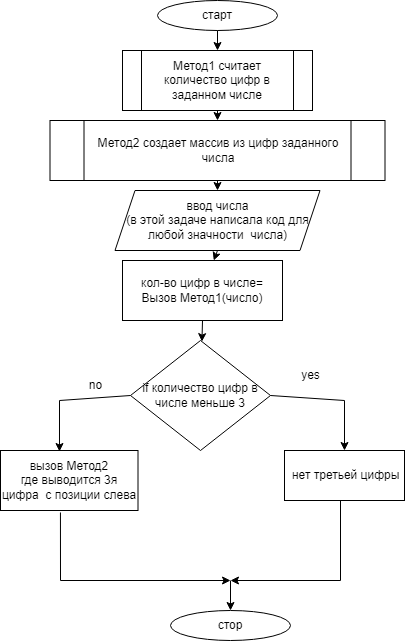

The diagram above was exported from draw.io. Its source (the exported page's mxGraphModel, read from the mxfile embedded in the PNG):
<mxGraphModel dx="868" dy="393" grid="1" gridSize="10" guides="1" tooltips="1" connect="1" arrows="1" fold="1" page="1" pageScale="1" pageWidth="827" pageHeight="1169" math="0" shadow="0">
  <root>
    <mxCell id="0" />
    <mxCell id="1" parent="0" />
    <mxCell id="R4JCMu8QyQq3cxeQVKGS-1" value="старт" style="ellipse;whiteSpace=wrap;html=1;" vertex="1" parent="1">
      <mxGeometry x="250" y="10" width="120" height="30" as="geometry" />
    </mxCell>
    <mxCell id="R4JCMu8QyQq3cxeQVKGS-2" value="Метод1 считает количество цифр в заданном числе" style="shape=process;whiteSpace=wrap;html=1;backgroundOutline=1;" vertex="1" parent="1">
      <mxGeometry x="215" y="60" width="190" height="60" as="geometry" />
    </mxCell>
    <mxCell id="R4JCMu8QyQq3cxeQVKGS-3" value="Метод2 создает массив из цифр заданного числа" style="shape=process;whiteSpace=wrap;html=1;backgroundOutline=1;" vertex="1" parent="1">
      <mxGeometry x="142.5" y="130" width="335" height="60" as="geometry" />
    </mxCell>
    <mxCell id="R4JCMu8QyQq3cxeQVKGS-4" value="ввод числа&lt;br&gt;(в этой задаче написала код для любой значности&amp;nbsp; числа)" style="shape=parallelogram;perimeter=parallelogramPerimeter;whiteSpace=wrap;html=1;fixedSize=1;" vertex="1" parent="1">
      <mxGeometry x="207.5" y="200" width="205" height="60" as="geometry" />
    </mxCell>
    <mxCell id="R4JCMu8QyQq3cxeQVKGS-5" value="кол-во цифр в числе= Вызов Метод1(число)" style="rounded=0;whiteSpace=wrap;html=1;" vertex="1" parent="1">
      <mxGeometry x="215" y="270" width="160" height="60" as="geometry" />
    </mxCell>
    <mxCell id="R4JCMu8QyQq3cxeQVKGS-6" value="&amp;nbsp;нет третьей цифры" style="rounded=0;whiteSpace=wrap;html=1;" vertex="1" parent="1">
      <mxGeometry x="377" y="460" width="120" height="50" as="geometry" />
    </mxCell>
    <mxCell id="R4JCMu8QyQq3cxeQVKGS-13" value="if количество цифр в числе меньше 3" style="rhombus;whiteSpace=wrap;html=1;" vertex="1" parent="1">
      <mxGeometry x="223" y="350" width="140" height="110" as="geometry" />
    </mxCell>
    <mxCell id="R4JCMu8QyQq3cxeQVKGS-14" value="вызов Метод2&lt;br&gt;где выводится 3я цифра&amp;nbsp; с позиции слева" style="rounded=0;whiteSpace=wrap;html=1;" vertex="1" parent="1">
      <mxGeometry x="93" y="460" width="137.5" height="60" as="geometry" />
    </mxCell>
    <mxCell id="R4JCMu8QyQq3cxeQVKGS-15" value="" style="endArrow=classic;html=1;rounded=0;exitX=0.5;exitY=1;exitDx=0;exitDy=0;entryX=0.5;entryY=0;entryDx=0;entryDy=0;" edge="1" parent="1" source="R4JCMu8QyQq3cxeQVKGS-1" target="R4JCMu8QyQq3cxeQVKGS-2">
      <mxGeometry width="50" height="50" relative="1" as="geometry">
        <mxPoint x="390" y="90" as="sourcePoint" />
        <mxPoint x="440" y="40" as="targetPoint" />
      </mxGeometry>
    </mxCell>
    <mxCell id="R4JCMu8QyQq3cxeQVKGS-16" value="" style="endArrow=classic;html=1;rounded=0;exitX=0.5;exitY=1;exitDx=0;exitDy=0;entryX=0.5;entryY=0;entryDx=0;entryDy=0;" edge="1" parent="1" source="R4JCMu8QyQq3cxeQVKGS-2" target="R4JCMu8QyQq3cxeQVKGS-3">
      <mxGeometry width="50" height="50" relative="1" as="geometry">
        <mxPoint x="390" y="290" as="sourcePoint" />
        <mxPoint x="440" y="240" as="targetPoint" />
      </mxGeometry>
    </mxCell>
    <mxCell id="R4JCMu8QyQq3cxeQVKGS-17" value="" style="endArrow=classic;html=1;rounded=0;exitX=0.5;exitY=1;exitDx=0;exitDy=0;" edge="1" parent="1" source="R4JCMu8QyQq3cxeQVKGS-3" target="R4JCMu8QyQq3cxeQVKGS-4">
      <mxGeometry width="50" height="50" relative="1" as="geometry">
        <mxPoint x="390" y="290" as="sourcePoint" />
        <mxPoint x="440" y="240" as="targetPoint" />
      </mxGeometry>
    </mxCell>
    <mxCell id="R4JCMu8QyQq3cxeQVKGS-18" value="" style="endArrow=classic;html=1;rounded=0;exitX=0.5;exitY=1;exitDx=0;exitDy=0;" edge="1" parent="1" source="R4JCMu8QyQq3cxeQVKGS-4" target="R4JCMu8QyQq3cxeQVKGS-5">
      <mxGeometry width="50" height="50" relative="1" as="geometry">
        <mxPoint x="390" y="290" as="sourcePoint" />
        <mxPoint x="440" y="240" as="targetPoint" />
      </mxGeometry>
    </mxCell>
    <mxCell id="R4JCMu8QyQq3cxeQVKGS-19" value="" style="endArrow=classic;html=1;rounded=0;exitX=0.5;exitY=1;exitDx=0;exitDy=0;" edge="1" parent="1" source="R4JCMu8QyQq3cxeQVKGS-5" target="R4JCMu8QyQq3cxeQVKGS-13">
      <mxGeometry width="50" height="50" relative="1" as="geometry">
        <mxPoint x="390" y="290" as="sourcePoint" />
        <mxPoint x="290" y="340" as="targetPoint" />
      </mxGeometry>
    </mxCell>
    <mxCell id="R4JCMu8QyQq3cxeQVKGS-21" value="" style="endArrow=classic;html=1;rounded=0;exitX=1;exitY=0.5;exitDx=0;exitDy=0;entryX=0.5;entryY=0;entryDx=0;entryDy=0;" edge="1" parent="1" source="R4JCMu8QyQq3cxeQVKGS-13" target="R4JCMu8QyQq3cxeQVKGS-6">
      <mxGeometry width="50" height="50" relative="1" as="geometry">
        <mxPoint x="413" y="530" as="sourcePoint" />
        <mxPoint x="463" y="480" as="targetPoint" />
        <Array as="points">
          <mxPoint x="437" y="410" />
        </Array>
      </mxGeometry>
    </mxCell>
    <mxCell id="R4JCMu8QyQq3cxeQVKGS-24" value="" style="endArrow=classic;html=1;rounded=0;entryX=0.429;entryY=0.017;entryDx=0;entryDy=0;entryPerimeter=0;exitX=0;exitY=0.5;exitDx=0;exitDy=0;" edge="1" parent="1" source="R4JCMu8QyQq3cxeQVKGS-13" target="R4JCMu8QyQq3cxeQVKGS-14">
      <mxGeometry width="50" height="50" relative="1" as="geometry">
        <mxPoint x="213" y="430" as="sourcePoint" />
        <mxPoint x="463" y="480" as="targetPoint" />
        <Array as="points">
          <mxPoint x="152" y="410" />
        </Array>
      </mxGeometry>
    </mxCell>
    <mxCell id="R4JCMu8QyQq3cxeQVKGS-27" value="" style="endArrow=classic;html=1;rounded=0;" edge="1" parent="1">
      <mxGeometry width="50" height="50" relative="1" as="geometry">
        <mxPoint x="433" y="510" as="sourcePoint" />
        <mxPoint x="323" y="590" as="targetPoint" />
        <Array as="points">
          <mxPoint x="433" y="590" />
        </Array>
      </mxGeometry>
    </mxCell>
    <mxCell id="R4JCMu8QyQq3cxeQVKGS-28" value="" style="endArrow=classic;html=1;rounded=0;exitX=0.436;exitY=1.033;exitDx=0;exitDy=0;exitPerimeter=0;" edge="1" parent="1" source="R4JCMu8QyQq3cxeQVKGS-14">
      <mxGeometry width="50" height="50" relative="1" as="geometry">
        <mxPoint x="152.95000000000005" y="521.98" as="sourcePoint" />
        <mxPoint x="323" y="590" as="targetPoint" />
        <Array as="points">
          <mxPoint x="153" y="590" />
        </Array>
      </mxGeometry>
    </mxCell>
    <mxCell id="R4JCMu8QyQq3cxeQVKGS-29" value="стор" style="ellipse;whiteSpace=wrap;html=1;" vertex="1" parent="1">
      <mxGeometry x="263" y="620" width="120" height="30" as="geometry" />
    </mxCell>
    <mxCell id="R4JCMu8QyQq3cxeQVKGS-30" value="" style="endArrow=classic;html=1;rounded=0;" edge="1" parent="1">
      <mxGeometry width="50" height="50" relative="1" as="geometry">
        <mxPoint x="323" y="590" as="sourcePoint" />
        <mxPoint x="323" y="620" as="targetPoint" />
      </mxGeometry>
    </mxCell>
    <mxCell id="R4JCMu8QyQq3cxeQVKGS-31" value="yes" style="text;html=1;align=center;verticalAlign=middle;resizable=0;points=[];autosize=1;strokeColor=none;fillColor=none;" vertex="1" parent="1">
      <mxGeometry x="383" y="370" width="40" height="30" as="geometry" />
    </mxCell>
    <mxCell id="R4JCMu8QyQq3cxeQVKGS-32" value="no" style="text;html=1;align=center;verticalAlign=middle;resizable=0;points=[];autosize=1;strokeColor=none;fillColor=none;" vertex="1" parent="1">
      <mxGeometry x="167.5" y="380" width="40" height="30" as="geometry" />
    </mxCell>
  </root>
</mxGraphModel>